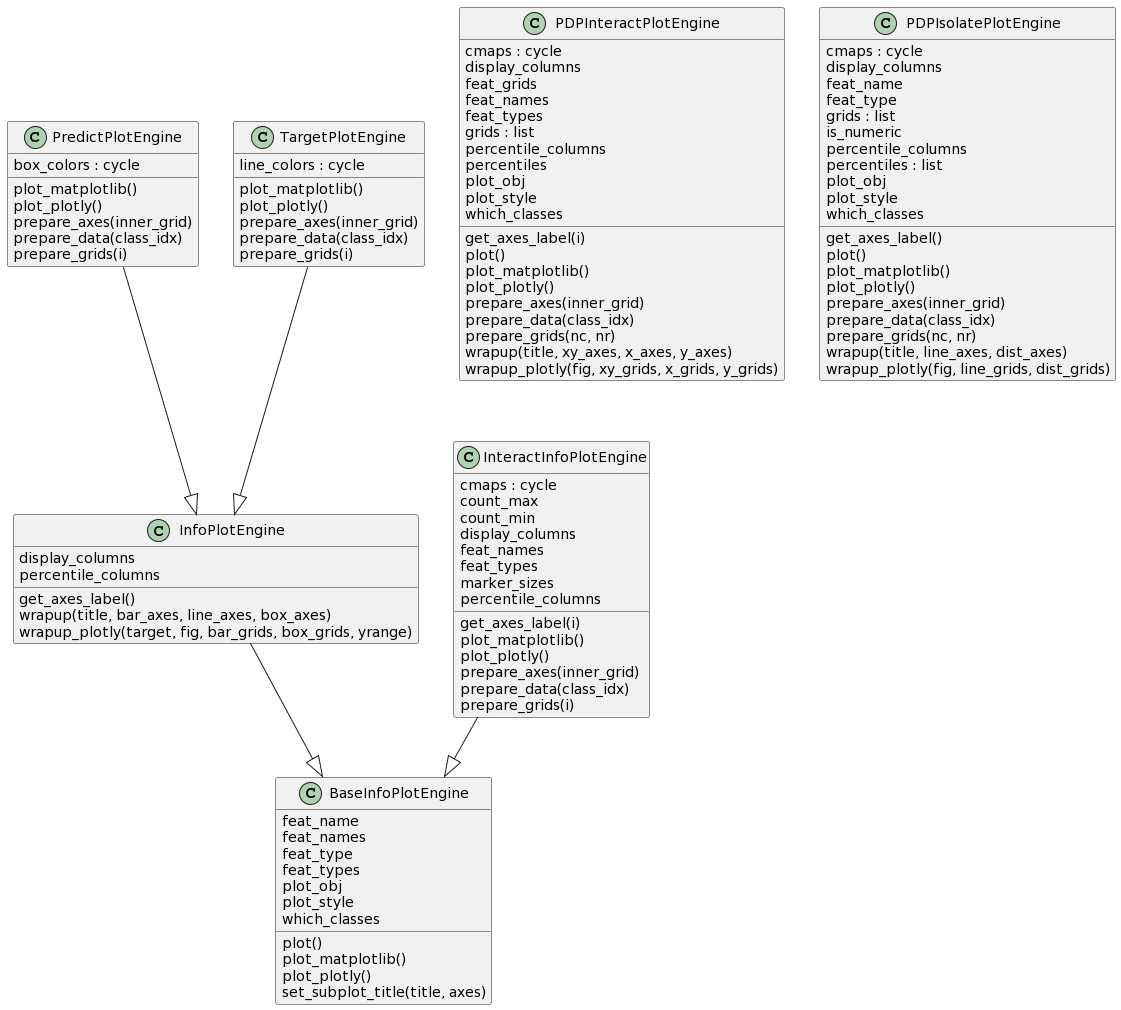

The diagram above was rendered by PlantUML. Its source (embedded in the PNG):
@startuml
set namespaceSeparator none
class "BaseInfoPlotEngine" as pdpbox.info_plot_utils.BaseInfoPlotEngine {
  feat_name
  feat_names
  feat_type
  feat_types
  plot_obj
  plot_style
  which_classes
  plot()
  plot_matplotlib()
  plot_plotly()
  set_subplot_title(title, axes)
}
class "InfoPlotEngine" as pdpbox.info_plot_utils.InfoPlotEngine {
  display_columns
  percentile_columns
  get_axes_label()
  wrapup(title, bar_axes, line_axes, box_axes)
  wrapup_plotly(target, fig, bar_grids, box_grids, yrange)
}
class "InteractInfoPlotEngine" as pdpbox.info_plot_utils.InteractInfoPlotEngine {
  cmaps : cycle
  count_max
  count_min
  display_columns
  feat_names
  feat_types
  marker_sizes
  percentile_columns
  get_axes_label(i)
  plot_matplotlib()
  plot_plotly()
  prepare_axes(inner_grid)
  prepare_data(class_idx)
  prepare_grids(i)
}
class "PDPInteractPlotEngine" as pdpbox.pdp_utils.PDPInteractPlotEngine {
  cmaps : cycle
  display_columns
  feat_grids
  feat_names
  feat_types
  grids : list
  percentile_columns
  percentiles
  plot_obj
  plot_style
  which_classes
  get_axes_label(i)
  plot()
  plot_matplotlib()
  plot_plotly()
  prepare_axes(inner_grid)
  prepare_data(class_idx)
  prepare_grids(nc, nr)
  wrapup(title, xy_axes, x_axes, y_axes)
  wrapup_plotly(fig, xy_grids, x_grids, y_grids)
}
class "PDPIsolatePlotEngine" as pdpbox.pdp_utils.PDPIsolatePlotEngine {
  cmaps : cycle
  display_columns
  feat_name
  feat_type
  grids : list
  is_numeric
  percentile_columns
  percentiles : list
  plot_obj
  plot_style
  which_classes
  get_axes_label()
  plot()
  plot_matplotlib()
  plot_plotly()
  prepare_axes(inner_grid)
  prepare_data(class_idx)
  prepare_grids(nc, nr)
  wrapup(title, line_axes, dist_axes)
  wrapup_plotly(fig, line_grids, dist_grids)
}
class "PredictPlotEngine" as pdpbox.info_plot_utils.PredictPlotEngine {
  box_colors : cycle
  plot_matplotlib()
  plot_plotly()
  prepare_axes(inner_grid)
  prepare_data(class_idx)
  prepare_grids(i)
}
class "TargetPlotEngine" as pdpbox.info_plot_utils.TargetPlotEngine {
  line_colors : cycle
  plot_matplotlib()
  plot_plotly()
  prepare_axes(inner_grid)
  prepare_data(class_idx)
  prepare_grids(i)
}
pdpbox.info_plot_utils.InfoPlotEngine --|> pdpbox.info_plot_utils.BaseInfoPlotEngine
pdpbox.info_plot_utils.InteractInfoPlotEngine --|> pdpbox.info_plot_utils.BaseInfoPlotEngine
pdpbox.info_plot_utils.PredictPlotEngine --|> pdpbox.info_plot_utils.InfoPlotEngine
pdpbox.info_plot_utils.TargetPlotEngine --|> pdpbox.info_plot_utils.InfoPlotEngine
@enduml